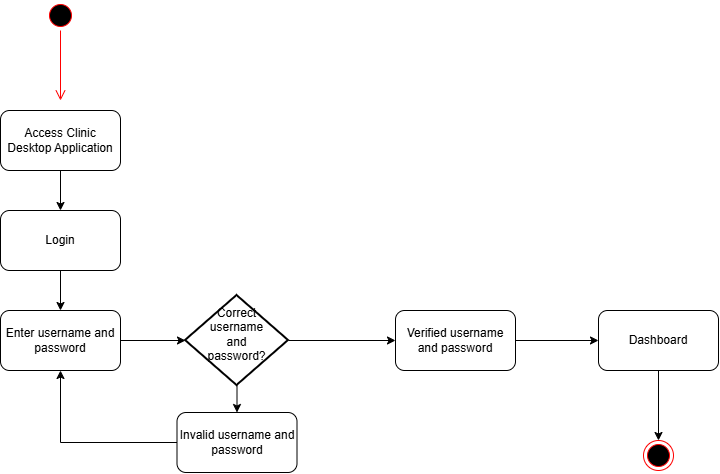

The diagram above was exported from draw.io. Its source (the exported page's mxGraphModel, read from the mxfile embedded in the PNG):
<mxGraphModel dx="1278" dy="715" grid="1" gridSize="10" guides="1" tooltips="1" connect="1" arrows="1" fold="1" page="1" pageScale="1" pageWidth="850" pageHeight="1100" math="0" shadow="0">
  <root>
    <mxCell id="0" />
    <mxCell id="1" parent="0" />
    <mxCell id="wAH4TkChWXOFsOZRobkh-2" parent="1" style="ellipse;html=1;shape=startState;fillColor=#000000;strokeColor=#ff0000;" value="" vertex="1">
      <mxGeometry height="30" width="30" x="107" y="40" as="geometry" />
    </mxCell>
    <mxCell id="wAH4TkChWXOFsOZRobkh-3" edge="1" parent="1" source="wAH4TkChWXOFsOZRobkh-2" style="edgeStyle=orthogonalEdgeStyle;html=1;verticalAlign=bottom;endArrow=open;endSize=8;strokeColor=#ff0000;rounded=0;" value="">
      <mxGeometry relative="1" as="geometry">
        <mxPoint x="122" y="140" as="targetPoint" />
      </mxGeometry>
    </mxCell>
    <mxCell id="wAH4TkChWXOFsOZRobkh-4" parent="1" style="rounded=1;whiteSpace=wrap;html=1;" value="Enter username and password" vertex="1">
      <mxGeometry height="60" width="120" x="62" y="350" as="geometry" />
    </mxCell>
    <mxCell id="wAH4TkChWXOFsOZRobkh-7" parent="1" style="strokeWidth=2;html=1;shape=mxgraph.flowchart.decision;whiteSpace=wrap;" value="" vertex="1">
      <mxGeometry height="90" width="103" x="247" y="335" as="geometry" />
    </mxCell>
    <mxCell id="wAH4TkChWXOFsOZRobkh-10" parent="1" style="rounded=1;whiteSpace=wrap;html=1;" value="Verified username and password" vertex="1">
      <mxGeometry height="60" width="120" x="457" y="350" as="geometry" />
    </mxCell>
    <mxCell id="wAH4TkChWXOFsOZRobkh-11" parent="1" style="rounded=1;whiteSpace=wrap;html=1;" value="Dashboard" vertex="1">
      <mxGeometry height="60" width="120" x="660" y="350" as="geometry" />
    </mxCell>
    <mxCell id="wAH4TkChWXOFsOZRobkh-12" parent="1" style="rounded=1;whiteSpace=wrap;html=1;" value="Invalid username and password" vertex="1">
      <mxGeometry height="60" width="120" x="238.5" y="452" as="geometry" />
    </mxCell>
    <mxCell id="wAH4TkChWXOFsOZRobkh-15" parent="1" style="text;html=1;whiteSpace=wrap;strokeColor=none;fillColor=none;align=center;verticalAlign=middle;rounded=0;" value="Correct username and password?" vertex="1">
      <mxGeometry height="8" width="25" x="286" y="370" as="geometry" />
    </mxCell>
    <mxCell id="wAH4TkChWXOFsOZRobkh-16" edge="1" parent="1" source="wAH4TkChWXOFsOZRobkh-7" style="endArrow=classic;html=1;rounded=0;exitX=0.5;exitY=1;exitDx=0;exitDy=0;exitPerimeter=0;entryX=0.5;entryY=0;entryDx=0;entryDy=0;" target="wAH4TkChWXOFsOZRobkh-12" value="">
      <mxGeometry height="50" relative="1" width="50" as="geometry">
        <mxPoint x="467" y="492" as="sourcePoint" />
        <mxPoint x="517" y="442" as="targetPoint" />
      </mxGeometry>
    </mxCell>
    <mxCell id="wAH4TkChWXOFsOZRobkh-17" edge="1" parent="1" source="wAH4TkChWXOFsOZRobkh-12" style="endArrow=classic;html=1;rounded=0;entryX=0.5;entryY=1;entryDx=0;entryDy=0;exitX=0;exitY=0.5;exitDx=0;exitDy=0;" target="wAH4TkChWXOFsOZRobkh-4" value="">
      <mxGeometry height="50" relative="1" width="50" as="geometry">
        <Array as="points">
          <mxPoint x="122" y="482" />
        </Array>
        <mxPoint x="467" y="492" as="sourcePoint" />
        <mxPoint x="517" y="442" as="targetPoint" />
      </mxGeometry>
    </mxCell>
    <mxCell id="wAH4TkChWXOFsOZRobkh-18" edge="1" parent="1" source="wAH4TkChWXOFsOZRobkh-4" style="endArrow=classic;html=1;rounded=0;exitX=1;exitY=0.5;exitDx=0;exitDy=0;" target="wAH4TkChWXOFsOZRobkh-7" value="">
      <mxGeometry height="50" relative="1" width="50" as="geometry">
        <mxPoint x="467" y="492" as="sourcePoint" />
        <mxPoint x="517" y="442" as="targetPoint" />
      </mxGeometry>
    </mxCell>
    <mxCell id="wAH4TkChWXOFsOZRobkh-19" edge="1" parent="1" source="wAH4TkChWXOFsOZRobkh-7" style="endArrow=classic;html=1;rounded=0;exitX=1;exitY=0.5;exitDx=0;exitDy=0;exitPerimeter=0;entryX=0;entryY=0.5;entryDx=0;entryDy=0;" target="wAH4TkChWXOFsOZRobkh-10" value="">
      <mxGeometry height="50" relative="1" width="50" as="geometry">
        <mxPoint x="467" y="492" as="sourcePoint" />
        <mxPoint x="517" y="442" as="targetPoint" />
      </mxGeometry>
    </mxCell>
    <mxCell id="wAH4TkChWXOFsOZRobkh-20" edge="1" parent="1" source="wAH4TkChWXOFsOZRobkh-10" style="endArrow=classic;html=1;rounded=0;entryX=0;entryY=0.5;entryDx=0;entryDy=0;exitX=1;exitY=0.5;exitDx=0;exitDy=0;" target="wAH4TkChWXOFsOZRobkh-11" value="">
      <mxGeometry height="50" relative="1" width="50" as="geometry">
        <mxPoint x="467" y="492" as="sourcePoint" />
        <mxPoint x="517" y="442" as="targetPoint" />
      </mxGeometry>
    </mxCell>
    <mxCell id="wAH4TkChWXOFsOZRobkh-21" edge="1" parent="1" source="wAH4TkChWXOFsOZRobkh-11" style="endArrow=classic;html=1;rounded=0;entryX=0.5;entryY=0;entryDx=0;entryDy=0;" target="wAH4TkChWXOFsOZRobkh-22" value="">
      <mxGeometry height="50" relative="1" width="50" as="geometry">
        <mxPoint x="467" y="492" as="sourcePoint" />
        <mxPoint x="727" y="452" as="targetPoint" />
      </mxGeometry>
    </mxCell>
    <mxCell id="wAH4TkChWXOFsOZRobkh-22" parent="1" style="ellipse;html=1;shape=endState;fillColor=#000000;strokeColor=#ff0000;" value="" vertex="1">
      <mxGeometry height="30" width="30" x="705" y="480" as="geometry" />
    </mxCell>
    <mxCell id="wAH4TkChWXOFsOZRobkh-24" parent="1" style="rounded=1;whiteSpace=wrap;html=1;" value="Access Clinic Desktop Application" vertex="1">
      <mxGeometry height="60" width="120" x="62" y="150" as="geometry" />
    </mxCell>
    <mxCell id="wAH4TkChWXOFsOZRobkh-25" parent="1" style="rounded=1;whiteSpace=wrap;html=1;" value="Login" vertex="1">
      <mxGeometry height="60" width="120" x="62" y="250" as="geometry" />
    </mxCell>
    <mxCell id="wAH4TkChWXOFsOZRobkh-27" edge="1" parent="1" source="wAH4TkChWXOFsOZRobkh-24" style="endArrow=classic;html=1;rounded=0;entryX=0.5;entryY=0;entryDx=0;entryDy=0;exitX=0.5;exitY=1;exitDx=0;exitDy=0;" target="wAH4TkChWXOFsOZRobkh-25" value="">
      <mxGeometry height="50" relative="1" width="50" as="geometry">
        <mxPoint x="121.41000000000003" y="200" as="sourcePoint" />
        <mxPoint x="121.41000000000003" y="230" as="targetPoint" />
      </mxGeometry>
    </mxCell>
    <mxCell id="wAH4TkChWXOFsOZRobkh-29" edge="1" parent="1" source="wAH4TkChWXOFsOZRobkh-25" style="endArrow=classic;html=1;rounded=0;entryX=0.5;entryY=0;entryDx=0;entryDy=0;exitX=0.5;exitY=1;exitDx=0;exitDy=0;" target="wAH4TkChWXOFsOZRobkh-4" value="">
      <mxGeometry height="50" relative="1" width="50" as="geometry">
        <mxPoint x="330" y="210" as="sourcePoint" />
        <mxPoint x="330" y="250" as="targetPoint" />
      </mxGeometry>
    </mxCell>
  </root>
</mxGraphModel>